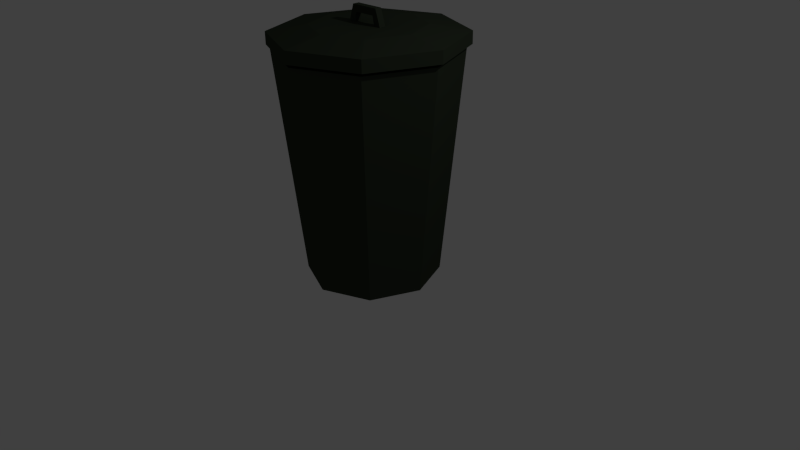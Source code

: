 # Source: trashcan.blend  (saved by Blender 2.69.0; exported with 4.5.12 LTS)
import bpy
from mathutils import Matrix  # noqa: F401  (used for matrix-valued properties, if any)

bpy.ops.wm.read_factory_settings(use_empty=True)
scene = bpy.context.scene
scene.name = 'Scene'

# ---- collections
col_collection_1 = bpy.data.collections.new('Collection 1'); scene.collection.children.link(col_collection_1)

# ---- materials (node trees are filled in below, after node groups)
mat_material_001 = bpy.data.materials.new('Material.001')
mat_material_001.alpha_threshold = 0.0
mat_material_001.use_transparent_shadow = False
mat_material_001.diffuse_color = (0.03618, 0.04696, 0.03075, 1.0)
mat_material_001.roughness = 0.5
mat_material_001.line_color = (0.0, 0.0, 0.0, 1.0)

# ---- material node trees

# ---- world
world_world = bpy.data.worlds.new('World'); scene.world = world_world
world_world.color = (0.05088, 0.05088, 0.05088)
world_world.use_sun_shadow = False
world_world.sun_shadow_jitter_overblur = 0.0
world_world.cycles.sampling_method = 'MANUAL'
world_world.cycles.sample_map_resolution = 256

# ---- cameras
cam_camera = bpy.data.cameras.new('Camera')
cam_camera.clip_end = 100.0
cam_camera.lens = 35.0
cam_camera.sensor_width = 32.0
cam_camera.sensor_height = 18.0
cam_camera.ortho_scale = 7.314
cam_camera.dof.focus_distance = 0.0
cam_camera.dof.aperture_fstop = 128.0

# ---- lights
light_lamp = bpy.data.lights.new('Lamp', 'POINT')
light_lamp.transmission_factor = 0.0
light_lamp.cutoff_distance = 30.0
light_lamp.energy = 100.0
light_lamp.shadow_buffer_clip_start = 1.001
light_lamp.shadow_soft_size = 0.1
light_lamp.shadow_maximum_resolution = 0.006
light_lamp.use_absolute_resolution = True
light_lamp.cycles.use_multiple_importance_sampling = False

# ---- meshes
me_circle = bpy.data.meshes.new('Circle')
me_circle.from_pydata([(-0.1387, -0.04205, 3.09), (-0.1387, 0.04205, 3.09), (0.1387, 0.04205, 3.09), (0.1387, -0.04205, 3.09), (-0.1387, -0.04205, 3.175), (-0.1387, 0.04205, 3.175), (0.1387, 0.04205, 3.175), (0.1387, -0.04205, 3.175), (-0.2172, -0.04205, 3.09), (-0.2172, 0.04205, 3.09), (0.2172, 0.04205, 3.09), (0.2172, -0.04205, 3.09), (-0.1885, -0.04205, 3.175), (-0.1885, 0.04205, 3.175), (0.1885, 0.04205, 3.175), (0.1885, -0.04205, 3.175), (-0.1647, -0.04205, 2.963), (-0.1647, 0.04205, 2.963), (0.1647, 0.04205, 2.963), (0.1647, -0.04205, 2.963), (-0.2579, -0.04205, 2.963), (-0.2579, 0.04205, 2.963), (0.2579, 0.04205, 2.963), (0.2579, -0.04205, 2.963), (-0.001206, 0.8499, -0.1797), (-0.6022, 0.601, -0.1797), (-0.8511, -3.715e-08, -0.1797), (-0.6022, -0.601, -0.1797), (-0.001206, -0.8499, -0.1797), (0.5998, -0.601, -0.1797), (0.8487, 1.013e-08, -0.1797), (0.5998, 0.601, -0.1797), (-0.001206, 1.135, 2.692), (-0.804, 0.8028, 2.692), (-1.137, -4.963e-08, 2.692), (-0.804, -0.8028, 2.692), (-0.001206, -1.135, 2.692), (0.8016, -0.8028, 2.692), (1.134, 1.354e-08, 2.692), (0.8016, 0.8028, 2.692), (0.01566, 0.8229, 2.698), (-0.5663, 0.5819, 2.698), (-0.8073, -3.246e-08, 2.698), (-0.5663, -0.5819, 2.698), (0.01566, -0.8229, 2.698), (0.5976, -0.5819, 2.698), (0.8386, 1.333e-08, 2.698), (0.5976, 0.5819, 2.698), (0.01566, 1.187, 2.737), (-0.8239, 0.8396, 2.737), (-1.172, -4.456e-08, 2.737), (-0.8239, -0.8396, 2.737), (0.01566, -1.187, 2.737), (0.8553, -0.8396, 2.737), (1.203, 2.15e-08, 2.737), (0.8553, 0.8396, 2.737), (0.01566, 1.187, 2.892), (-0.8239, 0.8396, 2.892), (-1.172, -4.456e-08, 2.892), (-0.8239, -0.8396, 2.892), (0.01566, -1.187, 2.892), (0.8553, -0.8396, 2.892), (1.203, 2.15e-08, 2.892), (0.8553, 0.8396, 2.892), (0.01566, 0.6982, 2.971), (-0.478, 0.4937, 2.971), (-0.6825, -2.62e-08, 2.971), (-0.478, -0.4937, 2.971), (0.01566, -0.6982, 2.971), (0.5093, -0.4937, 2.971), (0.7138, 1.264e-08, 2.971), (0.5093, 0.4937, 2.971)], [], [(7, 3, 11, 15), (5, 6, 2, 1), (9, 1, 17, 21), (7, 4, 0, 3), (0, 1, 2, 3), (7, 6, 5, 4), (12, 13, 9, 8), (14, 15, 11, 10), (6, 7, 15, 14), (2, 6, 14, 10), (0, 8, 20, 16), (5, 1, 9, 13), (4, 5, 13, 12), (0, 4, 12, 8), (19, 18, 22, 23), (17, 16, 20, 21), (2, 10, 22, 18), (11, 3, 19, 23), (10, 11, 23, 22), (8, 9, 21, 20), (3, 2, 18, 19), (1, 0, 16, 17), (25, 24, 31, 30, 29, 28, 27, 26), (39, 32, 40, 47), (31, 24, 32, 39), (30, 31, 39, 38), (29, 30, 38, 37), (28, 29, 37, 36), (27, 28, 36, 35), (26, 27, 35, 34), (25, 26, 34, 33), (24, 25, 33, 32), (47, 40, 48, 55), (38, 39, 47, 46), (37, 38, 46, 45), (36, 37, 45, 44), (35, 36, 44, 43), (34, 35, 43, 42), (33, 34, 42, 41), (32, 33, 41, 40), (55, 48, 56, 63), (46, 47, 55, 54), (45, 46, 54, 53), (44, 45, 53, 52), (43, 44, 52, 51), (42, 43, 51, 50), (41, 42, 50, 49), (40, 41, 49, 48), (63, 56, 64, 71), (54, 55, 63, 62), (53, 54, 62, 61), (52, 53, 61, 60), (51, 52, 60, 59), (50, 51, 59, 58), (49, 50, 58, 57), (48, 49, 57, 56), (65, 66, 67, 68, 69, 70, 71, 64), (62, 63, 71, 70), (61, 62, 70, 69), (60, 61, 69, 68), (59, 60, 68, 67), (58, 59, 67, 66), (57, 58, 66, 65), (56, 57, 65, 64)])
me_circle.materials.append(mat_material_001)
me_circle.use_remesh_preserve_volume = False
me_circle.use_remesh_preserve_attributes = False
me_circle.use_mirror_vertex_groups = False
me_circle.update()

# ---- objects
ob_circle = bpy.data.objects.new('Circle', me_circle)
ob_lamp = bpy.data.objects.new('Lamp', light_lamp)
ob_camera = bpy.data.objects.new('Camera', cam_camera)

# ---- transforms, parenting, visibility, modifiers, constraints
ob_circle.location = (0.0, 0.0, 0.0)
ob_circle.lineart.crease_threshold = 0.0
ob_lamp.location = (4.076, 1.005, 5.904)
ob_lamp.rotation_euler = (0.6503, 0.05522, 1.866)
ob_lamp.lock_rotations_4d = False
ob_lamp.empty_display_type = 'ARROWS'
ob_lamp.color = (0.0, 0.0, 0.0, 0.0)
ob_lamp.lineart.crease_threshold = 0.0
ob_camera.location = (7.481, -6.508, 5.344)
ob_camera.rotation_euler = (1.109, 0.01082, 0.8149)
ob_camera.lock_rotations_4d = False
ob_camera.empty_display_type = 'ARROWS'
ob_camera.color = (0.0, 0.0, 0.0, 0.0)
ob_camera.display_type = 'WIRE'
ob_camera.lineart.crease_threshold = 0.0

# ---- collection membership
col_collection_1.objects.link(ob_circle)
col_collection_1.objects.link(ob_lamp)
col_collection_1.objects.link(ob_camera)

# ---- scene / render settings (as saved in the file)
scene.camera = ob_camera
scene.frame_start = 1; scene.frame_end = 250; scene.frame_set(1)
scene.render.engine = 'BLENDER_EEVEE_NEXT'
scene.render.image_settings.compression = 90
scene.render.resolution_percentage = 50
scene.render.dither_intensity = 0.0
scene.cycles.use_denoising = False
scene.cycles.samples = 10
scene.cycles.sampling_pattern = 'TABULATED_SOBOL'
scene.cycles.light_sampling_threshold = 0.0
scene.cycles.use_adaptive_sampling = False
scene.cycles.use_light_tree = False
scene.cycles.blur_glossy = 0.0
scene.cycles.volume_bounces = 1
scene.cycles.pixel_filter_type = 'GAUSSIAN'
scene.cycles.sample_clamp_indirect = 0.0
scene.view_settings.view_transform = 'Standard'
bpy.context.view_layer.update()
